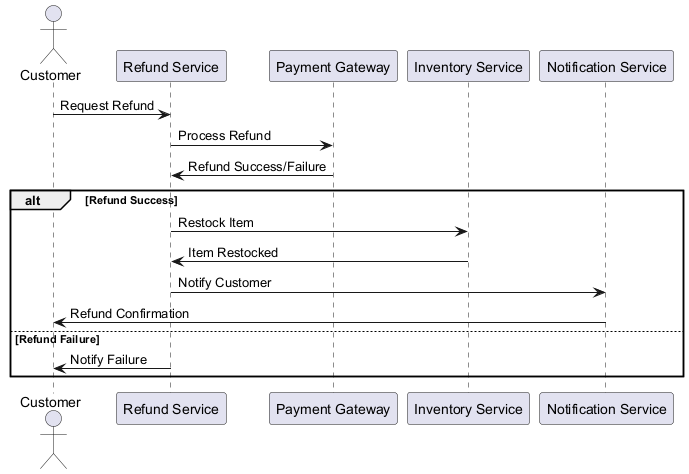

The diagram above was rendered by PlantUML. Its source (embedded in the PNG):
@startuml
actor Customer
participant "Refund Service" as RefundService
participant "Payment Gateway" as PaymentGateway
participant "Inventory Service" as InventoryService
participant "Notification Service" as NotificationService

Customer -> RefundService : Request Refund
RefundService -> PaymentGateway : Process Refund
PaymentGateway -> RefundService : Refund Success/Failure
alt Refund Success
    RefundService -> InventoryService : Restock Item
    InventoryService -> RefundService : Item Restocked
    RefundService -> NotificationService : Notify Customer
    NotificationService -> Customer : Refund Confirmation
else Refund Failure
    RefundService -> Customer : Notify Failure
end
@enduml